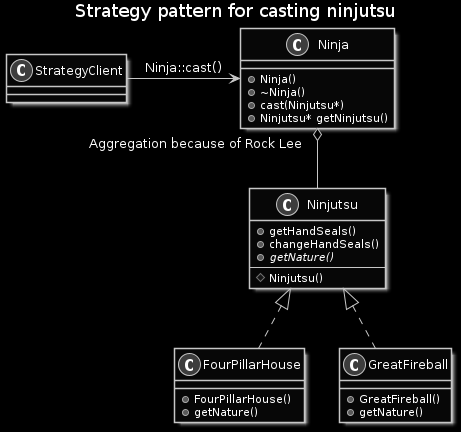

The diagram above was rendered by PlantUML. Its source (embedded in the PNG):
@startuml NinjutsuStrategy

skinparam Monochrome reverse

title Strategy pattern for casting ninjutsu

class FourPillarHouse
{
  + FourPillarHouse()
  + getNature()
}

class GreatFireball
{
  + GreatFireball()
  + getNature()
}

class Ninja
{
  + Ninja()
  + ~Ninja()
  + cast(Ninjutsu*)
  + Ninjutsu* getNinjutsu()
}

class Ninjutsu
{
  + getHandSeals()
  + changeHandSeals()
  + {abstract} getNature()
  --
  # Ninjutsu()
}

StrategyClient -> Ninja : Ninja::cast()
Ninja  "Aggregation because of Rock Lee" o-- Ninjutsu
class FourPillarHouse implements Ninjutsu
class GreatFireball implements Ninjutsu

@enduml